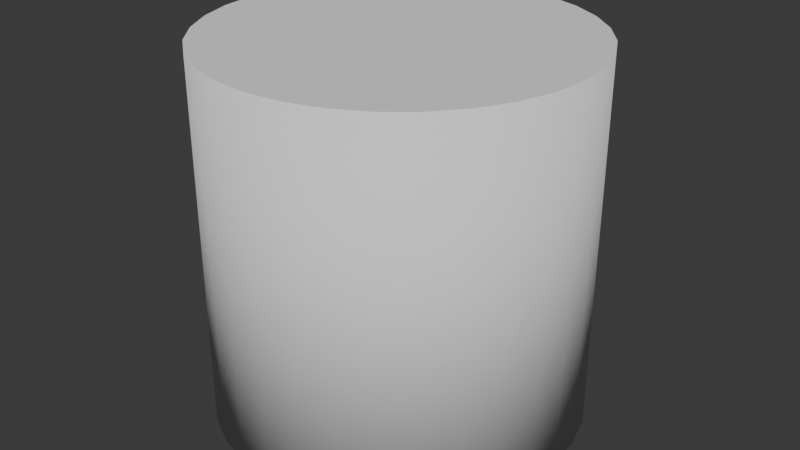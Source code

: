 # Source: VFX_Cylinder.blend  (saved by Blender 4.4.32; exported with 4.5.12 LTS)
import bpy
from mathutils import Matrix  # noqa: F401  (used for matrix-valued properties, if any)

bpy.ops.wm.read_factory_settings(use_empty=True)
scene = bpy.context.scene
scene.name = 'Scene'

# ---- collections
col_collection = bpy.data.collections.new('Collection'); scene.collection.children.link(col_collection)

# ---- world
world_world = bpy.data.worlds.new('World'); scene.world = world_world
world_world.use_nodes = True; world_world.node_tree.nodes.clear()
_N = world_world.node_tree.nodes; _L = world_world.node_tree.links
n0 = _N.new('ShaderNodeOutputWorld'); n0.name = 'World Output'; n0.location = (300, 300)
n1 = _N.new('ShaderNodeBackground'); n1.name = 'Background'; n1.location = (10, 300)
n1.inputs[0].default_value = (0.05088, 0.05088, 0.05088, 1.0)
_L.new(n1.outputs[0], n0.inputs[0])
n0.is_active_output = True
world_world.color = (0.05088, 0.05088, 0.05088)
world_world.sun_shadow_jitter_overblur = 0.0

# ---- meshes
me_cylinder = bpy.data.meshes.new('Cylinder')
me_cylinder.from_pydata([(4.441e-16, -0.5, 0.5), (4.441e-16, -0.5, -0.5), (0.09755, -0.4904, 0.5), (0.09755, -0.4904, -0.5), (0.1913, -0.4619, 0.5), (0.1913, -0.4619, -0.5), (0.2778, -0.4157, 0.5), (0.2778, -0.4157, -0.5), (0.3536, -0.3536, 0.5), (0.3536, -0.3536, -0.5), (0.4157, -0.2778, 0.5), (0.4157, -0.2778, -0.5), (0.4619, -0.1913, 0.5), (0.4619, -0.1913, -0.5), (0.4904, -0.09755, 0.5), (0.4904, -0.09755, -0.5), (0.5, -5.96e-08, 0.5), (0.5, 5.96e-08, -0.5), (0.4904, 0.09755, 0.5), (0.4904, 0.09755, -0.5), (0.4619, 0.1913, 0.5), (0.4619, 0.1913, -0.5), (0.4157, 0.2778, 0.5), (0.4157, 0.2778, -0.5), (0.3536, 0.3536, 0.5), (0.3536, 0.3536, -0.5), (0.2778, 0.4157, 0.5), (0.2778, 0.4157, -0.5), (0.1913, 0.4619, 0.5), (0.1913, 0.4619, -0.5), (0.09755, 0.4904, 0.5), (0.09755, 0.4904, -0.5), (4.441e-16, 0.5, 0.5), (4.441e-16, 0.5, -0.5), (-0.09755, 0.4904, 0.5), (-0.09755, 0.4904, -0.5), (-0.1913, 0.4619, 0.5), (-0.1913, 0.4619, -0.5), (-0.2778, 0.4157, 0.5), (-0.2778, 0.4157, -0.5), (-0.3536, 0.3536, 0.5), (-0.3536, 0.3536, -0.5), (-0.4157, 0.2778, 0.5), (-0.4157, 0.2778, -0.5), (-0.4619, 0.1913, 0.5), (-0.4619, 0.1913, -0.5), (-0.4904, 0.09755, 0.5), (-0.4904, 0.09755, -0.5), (-0.5, -5.96e-08, 0.5), (-0.5, 5.96e-08, -0.5), (-0.4904, -0.09755, 0.5), (-0.4904, -0.09755, -0.5), (-0.4619, -0.1913, 0.5), (-0.4619, -0.1913, -0.5), (-0.4157, -0.2778, 0.5), (-0.4157, -0.2778, -0.5), (-0.3536, -0.3536, 0.5), (-0.3536, -0.3536, -0.5), (-0.2778, -0.4157, 0.5), (-0.2778, -0.4157, -0.5), (-0.1913, -0.4619, 0.5), (-0.1913, -0.4619, -0.5), (-0.09755, -0.4904, 0.5), (-0.09755, -0.4904, -0.5)], [], [(0, 1, 3, 2), (2, 3, 5, 4), (4, 5, 7, 6), (6, 7, 9, 8), (8, 9, 11, 10), (10, 11, 13, 12), (12, 13, 15, 14), (14, 15, 17, 16), (16, 17, 19, 18), (18, 19, 21, 20), (20, 21, 23, 22), (22, 23, 25, 24), (24, 25, 27, 26), (26, 27, 29, 28), (28, 29, 31, 30), (30, 31, 33, 32), (32, 33, 35, 34), (34, 35, 37, 36), (36, 37, 39, 38), (38, 39, 41, 40), (40, 41, 43, 42), (42, 43, 45, 44), (44, 45, 47, 46), (46, 47, 49, 48), (48, 49, 51, 50), (50, 51, 53, 52), (52, 53, 55, 54), (54, 55, 57, 56), (56, 57, 59, 58), (58, 59, 61, 60), (3, 1, 63, 61, 59, 57, 55, 53, 51, 49, 47, 45, 43, 41, 39, 37, 35, 33, 31, 29, 27, 25, 23, 21, 19, 17, 15, 13, 11, 9, 7, 5), (60, 61, 63, 62), (62, 63, 1, 0), (0, 2, 4, 6, 8, 10, 12, 14, 16, 18, 20, 22, 24, 26, 28, 30, 32, 34, 36, 38, 40, 42, 44, 46, 48, 50, 52, 54, 56, 58, 60, 62)])
me_cylinder.polygons.foreach_set('use_smooth', [1, 1, 1, 1, 1, 1, 1, 1, 1, 1, 1, 1, 1, 1, 1, 1, 1, 1, 1, 1, 1, 1, 1, 1, 1, 1, 1, 1, 1, 1, 0, 1, 1, 0])
_uv = me_cylinder.uv_layers.new(name='UVMap')
_uv.uv.foreach_set('vector', [0.0001662, 0.0001661, 0.5, 0.0001661, 0.5, 0.03141, 0.0001662, 0.03141, 0.0001662, 0.03141, 0.5, 0.03141, 0.5, 0.06265, 0.0001662, 0.06265, 0.0001662, 0.06265, 0.5, 0.06265, 0.5, 0.09388, 0.0001662, 0.09388, 0.0001662, 0.09388, 0.5, 0.09388, 0.5, 0.1251, 0.0001662, 0.1251, 0.0001662, 0.1251, 0.5, 0.1251, 0.5, 0.1564, 0.0001662, 0.1564, 0.0001662, 0.1564, 0.5, 0.1564, 0.5, 0.1876, 0.0001662, 0.1876, 0.0001662, 0.1876, 0.5, 0.1876, 0.5, 0.2188, 0.0001662, 0.2188, 0.0001662, 0.2188, 0.5, 0.2188, 0.5, 0.2501, 0.0001662, 0.2501, 0.0001662, 0.2501, 0.5, 0.2501, 0.5, 0.2813, 0.0001662, 0.2813, 0.0001662, 0.2813, 0.5, 0.2813, 0.5, 0.3126, 0.0001662, 0.3126, 0.0001662, 0.3126, 0.5, 0.3126, 0.5, 0.3438, 0.0001662, 0.3438, 0.0001662, 0.3438, 0.5, 0.3438, 0.5, 0.375, 0.0001662, 0.375, 0.0001662, 0.375, 0.5, 0.375, 0.5, 0.4063, 0.0001662, 0.4063, 0.0001662, 0.4063, 0.5, 0.4063, 0.5, 0.4375, 0.0001662, 0.4375, 0.0001662, 0.4375, 0.5, 0.4375, 0.5, 0.4688, 0.0001662, 0.4688, 0.0001662, 0.4688, 0.5, 0.4688, 0.5, 0.5, 0.0001662, 0.5, 0.0001662, 0.5, 0.5, 0.5, 0.5, 0.5312, 0.0001662, 0.5312, 0.0001662, 0.5312, 0.5, 0.5312, 0.5, 0.5625, 0.0001662, 0.5625, 0.0001662, 0.5625, 0.5, 0.5625, 0.5, 0.5937, 0.0001662, 0.5937, 0.0001662, 0.5937, 0.5, 0.5937, 0.5, 0.625, 0.0001662, 0.625, 0.0001662, 0.625, 0.5, 0.625, 0.5, 0.6562, 0.0001662, 0.6562, 0.0001662, 0.6562, 0.5, 0.6562, 0.5, 0.6874, 0.0001662, 0.6874, 0.0001662, 0.6874, 0.5, 0.6874, 0.5, 0.7187, 0.0001662, 0.7187, 0.0001662, 0.7187, 0.5, 0.7187, 0.5, 0.7499, 0.0001662, 0.7499, 0.0001662, 0.7499, 0.5, 0.7499, 0.5, 0.7812, 0.0001662, 0.7812, 0.0001662, 0.7812, 0.5, 0.7812, 0.5, 0.8124, 0.0001662, 0.8124, 0.0001662, 0.8124, 0.5, 0.8124, 0.5, 0.8436, 0.0001662, 0.8436, 0.0001662, 0.8436, 0.5, 0.8436, 0.5, 0.8749, 0.0001662, 0.8749, 0.0001662, 0.8749, 0.5, 0.8749, 0.5, 0.9061, 0.0001662, 0.9061, 0.0001662, 0.9061, 0.5, 0.9061, 0.5, 0.9374, 0.0001662, 0.9374, 0.9779, 0.6933, 0.9779, 0.7403, 0.9687, 0.7864, 0.9507, 0.8299, 0.9246, 0.869, 0.8913, 0.9023, 0.8522, 0.9284, 0.8087, 0.9464, 0.7626, 0.9556, 0.7156, 0.9556, 0.6695, 0.9464, 0.626, 0.9284, 0.5869, 0.9023, 0.5536, 0.869, 0.5275, 0.8299, 0.5095, 0.7864, 0.5003, 0.7403, 0.5003, 0.6933, 0.5095, 0.6471, 0.5275, 0.6037, 0.5536, 0.5646, 0.5869, 0.5313, 0.626, 0.5052, 0.6695, 0.4872, 0.7156, 0.478, 0.7626, 0.478, 0.8087, 0.4872, 0.8522, 0.5052, 0.8913, 0.5313, 0.9246, 0.5646, 0.9507, 0.6037, 0.9687, 0.6471, 0.0001662, 0.9374, 0.5, 0.9374, 0.5, 0.9686, 0.0001662, 0.9686, 0.0001662, 0.9686, 0.5, 0.9686, 0.5, 0.9998, 0.0001662, 0.9998, 0.8087, 0.4685, 0.8522, 0.4505, 0.8913, 0.4244, 0.9246, 0.3911, 0.9507, 0.352, 0.9687, 0.3086, 0.9779, 0.2624, 0.9779, 0.2154, 0.9687, 0.1693, 0.9507, 0.1258, 0.9246, 0.08673, 0.8913, 0.05347, 0.8522, 0.02734, 0.8087, 0.009342, 0.7626, 0.0001662, 0.7156, 0.0001662, 0.6695, 0.009342, 0.626, 0.02734, 0.5869, 0.05347, 0.5536, 0.08673, 0.5275, 0.1258, 0.5095, 0.1693, 0.5003, 0.2154, 0.5003, 0.2624, 0.5095, 0.3086, 0.5275, 0.352, 0.5536, 0.3911, 0.5869, 0.4244, 0.626, 0.4505, 0.6695, 0.4685, 0.7156, 0.4777, 0.7626, 0.4777])
me_cylinder.update()

# ---- objects
ob_vfx_cylinder = bpy.data.objects.new('VFX_Cylinder', me_cylinder)

# ---- transforms, parenting, visibility, modifiers, constraints
ob_vfx_cylinder.location = (0.0, 0.0, 0.0)
ob_vfx_cylinder.rotation_euler = (3.142, -0.0, 0.0)

# ---- collection membership
col_collection.objects.link(ob_vfx_cylinder)

# ---- scene / render settings (as saved in the file)
scene.frame_start = 1; scene.frame_end = 250; scene.frame_set(17)
scene.render.engine = 'BLENDER_EEVEE_NEXT'
bpy.context.view_layer.update()

# ---- added for rendering (the .blend has no active camera and no usable light): camera, sun
cam_auto = bpy.data.cameras.new('AutoCamera')
cam_auto.lens = 50.0
cam_auto.sensor_width = 36.0
cam_auto.clip_end = 1000.0
ob_auto_camera = bpy.data.objects.new('AutoCamera', cam_auto)
scene.collection.objects.link(ob_auto_camera)
ob_auto_camera.location = (1.60254, -1.92304, 1.28203)
ob_auto_camera.rotation_euler = (1.09748, -7.21219e-08, 0.694738)
scene.camera = ob_auto_camera
light_auto_sun = bpy.data.lights.new('AutoSun', 'SUN')
light_auto_sun.energy = 3.0
light_auto_sun.angle = 0.0523599
ob_auto_sun = bpy.data.objects.new('AutoSun', light_auto_sun)
scene.collection.objects.link(ob_auto_sun)
ob_auto_sun.rotation_euler = (0.872665, 0.174533, 0.523599)
bpy.context.view_layer.update()
